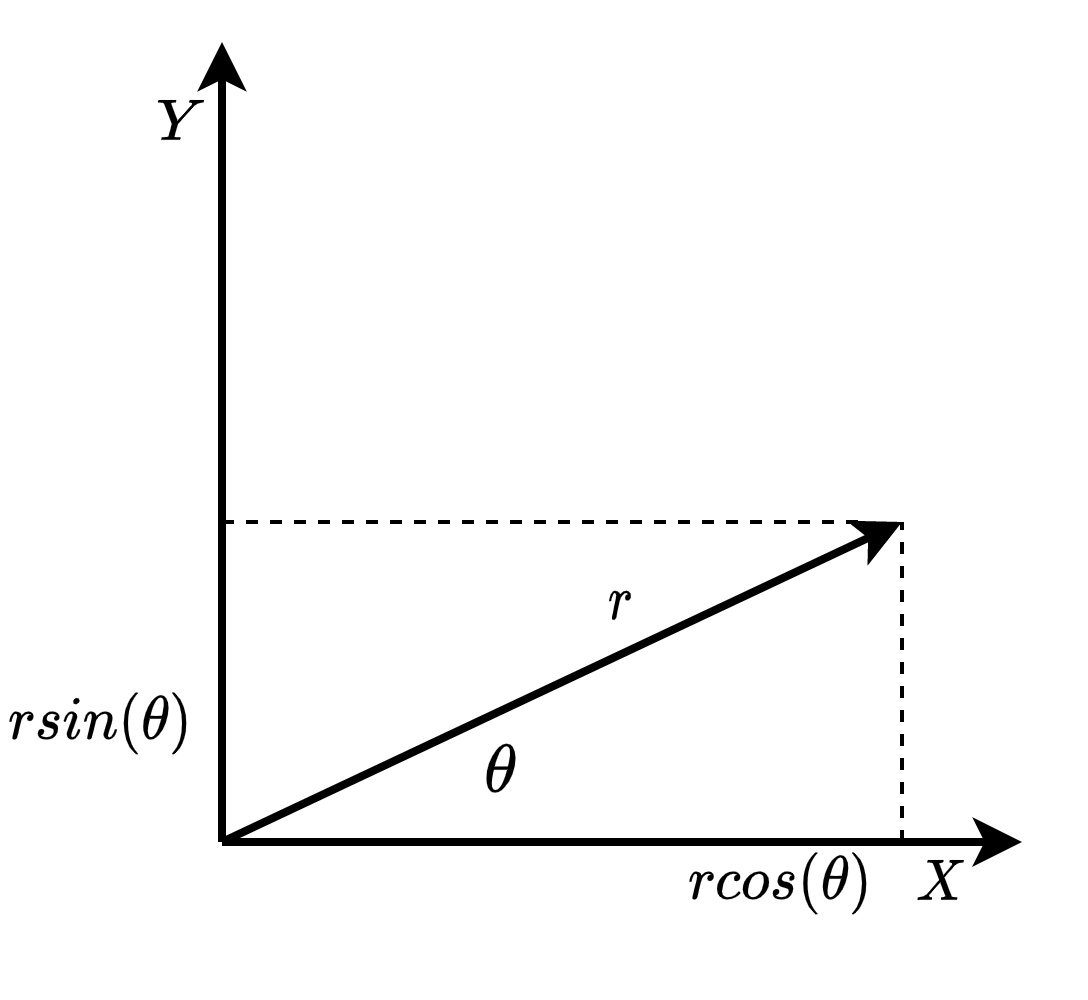

The diagram above was exported from draw.io. Its source (the exported page's mxGraphModel, read from the mxfile embedded in the PNG):
<mxGraphModel dx="866" dy="446" grid="1" gridSize="10" guides="1" tooltips="1" connect="1" arrows="1" fold="1" page="1" pageScale="1" pageWidth="827" pageHeight="1169" math="1" shadow="0">
  <root>
    <mxCell id="0" />
    <mxCell id="1" parent="0" />
    <mxCell id="PwdLTOEONqtX4dVknAJH-1" value="" style="endArrow=classic;html=1;strokeWidth=2;" parent="1" edge="1">
      <mxGeometry width="50" height="50" relative="1" as="geometry">
        <mxPoint x="280" y="480" as="sourcePoint" />
        <mxPoint x="280" y="280" as="targetPoint" />
      </mxGeometry>
    </mxCell>
    <mxCell id="PwdLTOEONqtX4dVknAJH-2" value="" style="endArrow=classic;html=1;strokeWidth=2;" parent="1" edge="1">
      <mxGeometry width="50" height="50" relative="1" as="geometry">
        <mxPoint x="280" y="480" as="sourcePoint" />
        <mxPoint x="480" y="480" as="targetPoint" />
      </mxGeometry>
    </mxCell>
    <mxCell id="PwdLTOEONqtX4dVknAJH-3" value="" style="endArrow=classic;html=1;strokeWidth=2;" parent="1" edge="1">
      <mxGeometry width="50" height="50" relative="1" as="geometry">
        <mxPoint x="280" y="480" as="sourcePoint" />
        <mxPoint x="450" y="400" as="targetPoint" />
      </mxGeometry>
    </mxCell>
    <mxCell id="PwdLTOEONqtX4dVknAJH-5" value="" style="endArrow=none;dashed=1;html=1;strokeWidth=1;" parent="1" edge="1">
      <mxGeometry width="50" height="50" relative="1" as="geometry">
        <mxPoint x="450" y="480" as="sourcePoint" />
        <mxPoint x="450" y="400" as="targetPoint" />
      </mxGeometry>
    </mxCell>
    <mxCell id="PwdLTOEONqtX4dVknAJH-6" value="&lt;span style=&quot;font-size: 14px; text-align: left; background-color: rgb(255, 255, 255);&quot;&gt;$$\theta$$&lt;br&gt;&lt;/span&gt;" style="text;html=1;strokeColor=none;fillColor=none;align=center;verticalAlign=middle;whiteSpace=wrap;rounded=0;" parent="1" vertex="1">
      <mxGeometry x="330" y="460" width="40" height="20" as="geometry" />
    </mxCell>
    <mxCell id="PwdLTOEONqtX4dVknAJH-7" value="" style="endArrow=none;dashed=1;html=1;strokeWidth=1;" parent="1" edge="1">
      <mxGeometry width="50" height="50" relative="1" as="geometry">
        <mxPoint x="280" y="400" as="sourcePoint" />
        <mxPoint x="440" y="400" as="targetPoint" />
      </mxGeometry>
    </mxCell>
    <mxCell id="PwdLTOEONqtX4dVknAJH-8" value="$$r$$" style="text;html=1;strokeColor=none;fillColor=none;align=center;verticalAlign=middle;whiteSpace=wrap;rounded=0;fontColor=#000000;" parent="1" vertex="1">
      <mxGeometry x="360" y="410" width="40" height="20" as="geometry" />
    </mxCell>
    <mxCell id="PwdLTOEONqtX4dVknAJH-9" value="$$X$$" style="text;html=1;strokeColor=none;fillColor=none;align=center;verticalAlign=middle;whiteSpace=wrap;rounded=0;fontColor=#000000;" parent="1" vertex="1">
      <mxGeometry x="440" y="480" width="40" height="20" as="geometry" />
    </mxCell>
    <mxCell id="PwdLTOEONqtX4dVknAJH-10" value="$$Y$$" style="text;html=1;strokeColor=none;fillColor=none;align=center;verticalAlign=middle;whiteSpace=wrap;rounded=0;fontColor=#000000;" parent="1" vertex="1">
      <mxGeometry x="250" y="290" width="40" height="20" as="geometry" />
    </mxCell>
    <mxCell id="PwdLTOEONqtX4dVknAJH-12" value="$$rcos(\theta)$$" style="text;html=1;strokeColor=none;fillColor=none;align=center;verticalAlign=middle;whiteSpace=wrap;rounded=0;fontColor=#000000;" parent="1" vertex="1">
      <mxGeometry x="400" y="480" width="40" height="20" as="geometry" />
    </mxCell>
    <mxCell id="PwdLTOEONqtX4dVknAJH-14" value="$$rsin(\theta)$$" style="text;html=1;strokeColor=none;fillColor=none;align=center;verticalAlign=middle;whiteSpace=wrap;rounded=0;fontColor=#000000;" parent="1" vertex="1">
      <mxGeometry x="230" y="440" width="40" height="20" as="geometry" />
    </mxCell>
  </root>
</mxGraphModel>